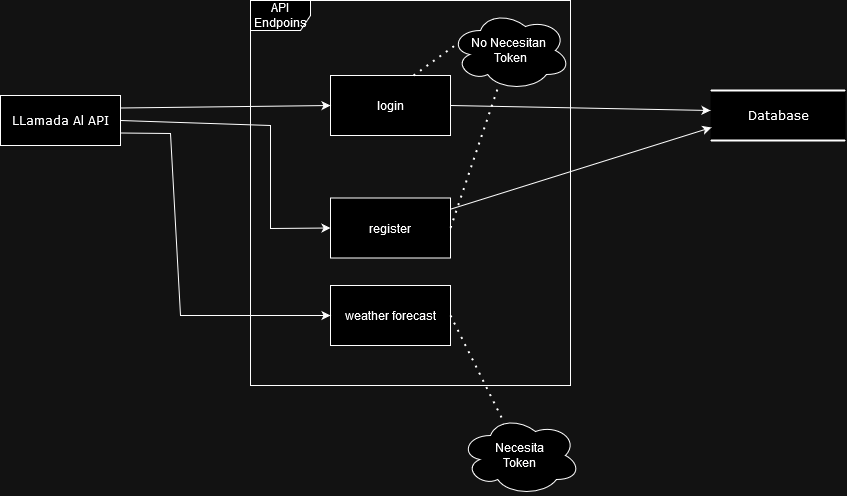

The diagram above was exported from draw.io. Its source (the exported page's mxGraphModel, read from the mxfile embedded in the PNG):
<mxGraphModel dx="1050" dy="511" grid="1" gridSize="10" guides="1" tooltips="1" connect="1" arrows="1" fold="1" page="1" pageScale="1" pageWidth="1100" pageHeight="850" background="none" math="0" shadow="0">
  <root>
    <mxCell id="0" />
    <mxCell id="1" parent="0" />
    <mxCell id="21ea969265ad0168-30" value="Database" style="html=1;rounded=0;shadow=0;comic=0;labelBackgroundColor=none;strokeWidth=2;fontFamily=Verdana;fontSize=12;align=center;shape=mxgraph.ios7ui.horLines;" parent="1" vertex="1">
      <mxGeometry x="790" y="145" width="135" height="50" as="geometry" />
    </mxCell>
    <mxCell id="17472293e6e8944d-30" value="LLamada Al API" style="whiteSpace=wrap;html=1;rounded=0;shadow=0;comic=0;labelBackgroundColor=none;strokeWidth=1;fontFamily=Verdana;fontSize=12;align=center;" parent="1" vertex="1">
      <mxGeometry x="80" y="150" width="120" height="50" as="geometry" />
    </mxCell>
    <mxCell id="cvm09GeLLC31R6Wg8fQ4-1" value="login" style="rounded=0;whiteSpace=wrap;html=1;" vertex="1" parent="1">
      <mxGeometry x="410" y="130" width="120" height="60" as="geometry" />
    </mxCell>
    <mxCell id="cvm09GeLLC31R6Wg8fQ4-2" value="register" style="rounded=0;whiteSpace=wrap;html=1;" vertex="1" parent="1">
      <mxGeometry x="410" y="252.5" width="120" height="60" as="geometry" />
    </mxCell>
    <mxCell id="cvm09GeLLC31R6Wg8fQ4-3" value="weather forecast" style="rounded=0;whiteSpace=wrap;html=1;" vertex="1" parent="1">
      <mxGeometry x="410" y="340" width="120" height="60" as="geometry" />
    </mxCell>
    <mxCell id="cvm09GeLLC31R6Wg8fQ4-4" value="API Endpoins" style="shape=umlFrame;whiteSpace=wrap;html=1;pointerEvents=0;" vertex="1" parent="1">
      <mxGeometry x="330" y="55" width="320" height="385" as="geometry" />
    </mxCell>
    <mxCell id="cvm09GeLLC31R6Wg8fQ4-6" value="" style="endArrow=classic;html=1;rounded=0;exitX=1;exitY=0.25;exitDx=0;exitDy=0;entryX=0;entryY=0.5;entryDx=0;entryDy=0;" edge="1" parent="1" source="17472293e6e8944d-30" target="cvm09GeLLC31R6Wg8fQ4-1">
      <mxGeometry width="50" height="50" relative="1" as="geometry">
        <mxPoint x="520" y="320" as="sourcePoint" />
        <mxPoint x="570" y="270" as="targetPoint" />
      </mxGeometry>
    </mxCell>
    <mxCell id="cvm09GeLLC31R6Wg8fQ4-7" value="" style="endArrow=classic;html=1;rounded=0;exitX=1;exitY=0.5;exitDx=0;exitDy=0;entryX=0;entryY=0.5;entryDx=0;entryDy=0;" edge="1" parent="1" source="17472293e6e8944d-30" target="cvm09GeLLC31R6Wg8fQ4-2">
      <mxGeometry width="50" height="50" relative="1" as="geometry">
        <mxPoint x="230" y="280" as="sourcePoint" />
        <mxPoint x="280" y="230" as="targetPoint" />
        <Array as="points">
          <mxPoint x="350" y="180" />
          <mxPoint x="350" y="283" />
        </Array>
      </mxGeometry>
    </mxCell>
    <mxCell id="cvm09GeLLC31R6Wg8fQ4-8" value="" style="endArrow=classic;html=1;rounded=0;exitX=1;exitY=0.75;exitDx=0;exitDy=0;entryX=0;entryY=0.5;entryDx=0;entryDy=0;" edge="1" parent="1" source="17472293e6e8944d-30" target="cvm09GeLLC31R6Wg8fQ4-3">
      <mxGeometry width="50" height="50" relative="1" as="geometry">
        <mxPoint x="200" y="300" as="sourcePoint" />
        <mxPoint x="250" y="250" as="targetPoint" />
        <Array as="points">
          <mxPoint x="250" y="188" />
          <mxPoint x="260" y="370" />
        </Array>
      </mxGeometry>
    </mxCell>
    <mxCell id="cvm09GeLLC31R6Wg8fQ4-9" value="&lt;div&gt;No Necesitan&amp;nbsp;&lt;/div&gt;&lt;div&gt;Token&lt;/div&gt;" style="ellipse;shape=cloud;whiteSpace=wrap;html=1;" vertex="1" parent="1">
      <mxGeometry x="530" y="65" width="120" height="80" as="geometry" />
    </mxCell>
    <mxCell id="cvm09GeLLC31R6Wg8fQ4-10" value="" style="endArrow=none;dashed=1;html=1;dashPattern=1 3;strokeWidth=2;rounded=0;entryX=0.07;entryY=0.4;entryDx=0;entryDy=0;entryPerimeter=0;exitX=0.692;exitY=0;exitDx=0;exitDy=0;exitPerimeter=0;" edge="1" parent="1" source="cvm09GeLLC31R6Wg8fQ4-1" target="cvm09GeLLC31R6Wg8fQ4-9">
      <mxGeometry width="50" height="50" relative="1" as="geometry">
        <mxPoint x="110" y="350" as="sourcePoint" />
        <mxPoint x="160" y="300" as="targetPoint" />
      </mxGeometry>
    </mxCell>
    <mxCell id="cvm09GeLLC31R6Wg8fQ4-11" value="" style="endArrow=none;dashed=1;html=1;dashPattern=1 3;strokeWidth=2;rounded=0;entryX=1;entryY=0.5;entryDx=0;entryDy=0;" edge="1" parent="1" source="cvm09GeLLC31R6Wg8fQ4-9" target="cvm09GeLLC31R6Wg8fQ4-2">
      <mxGeometry width="50" height="50" relative="1" as="geometry">
        <mxPoint x="920" y="240" as="sourcePoint" />
        <mxPoint x="560" y="290" as="targetPoint" />
      </mxGeometry>
    </mxCell>
    <mxCell id="cvm09GeLLC31R6Wg8fQ4-12" value="&lt;div&gt;Necesita &lt;br&gt;&lt;/div&gt;&lt;div&gt;Token&lt;/div&gt;" style="ellipse;shape=cloud;whiteSpace=wrap;html=1;" vertex="1" parent="1">
      <mxGeometry x="540" y="470" width="120" height="80" as="geometry" />
    </mxCell>
    <mxCell id="cvm09GeLLC31R6Wg8fQ4-13" value="" style="endArrow=none;dashed=1;html=1;dashPattern=1 3;strokeWidth=2;rounded=0;exitX=1;exitY=0.5;exitDx=0;exitDy=0;" edge="1" parent="1" source="cvm09GeLLC31R6Wg8fQ4-3" target="cvm09GeLLC31R6Wg8fQ4-12">
      <mxGeometry width="50" height="50" relative="1" as="geometry">
        <mxPoint x="580" y="390" as="sourcePoint" />
        <mxPoint x="630" y="340" as="targetPoint" />
      </mxGeometry>
    </mxCell>
    <mxCell id="cvm09GeLLC31R6Wg8fQ4-14" value="" style="endArrow=classic;html=1;rounded=0;exitX=1;exitY=0.5;exitDx=0;exitDy=0;entryX=0;entryY=0.4;entryDx=0;entryDy=0;entryPerimeter=0;" edge="1" parent="1" source="cvm09GeLLC31R6Wg8fQ4-1" target="21ea969265ad0168-30">
      <mxGeometry width="50" height="50" relative="1" as="geometry">
        <mxPoint x="780" y="190" as="sourcePoint" />
        <mxPoint x="830" y="140" as="targetPoint" />
      </mxGeometry>
    </mxCell>
    <mxCell id="cvm09GeLLC31R6Wg8fQ4-15" value="" style="endArrow=classic;html=1;rounded=0;entryX=0.007;entryY=0.74;entryDx=0;entryDy=0;entryPerimeter=0;" edge="1" parent="1" source="cvm09GeLLC31R6Wg8fQ4-2" target="21ea969265ad0168-30">
      <mxGeometry width="50" height="50" relative="1" as="geometry">
        <mxPoint x="610" y="300" as="sourcePoint" />
        <mxPoint x="660" y="250" as="targetPoint" />
      </mxGeometry>
    </mxCell>
  </root>
</mxGraphModel>